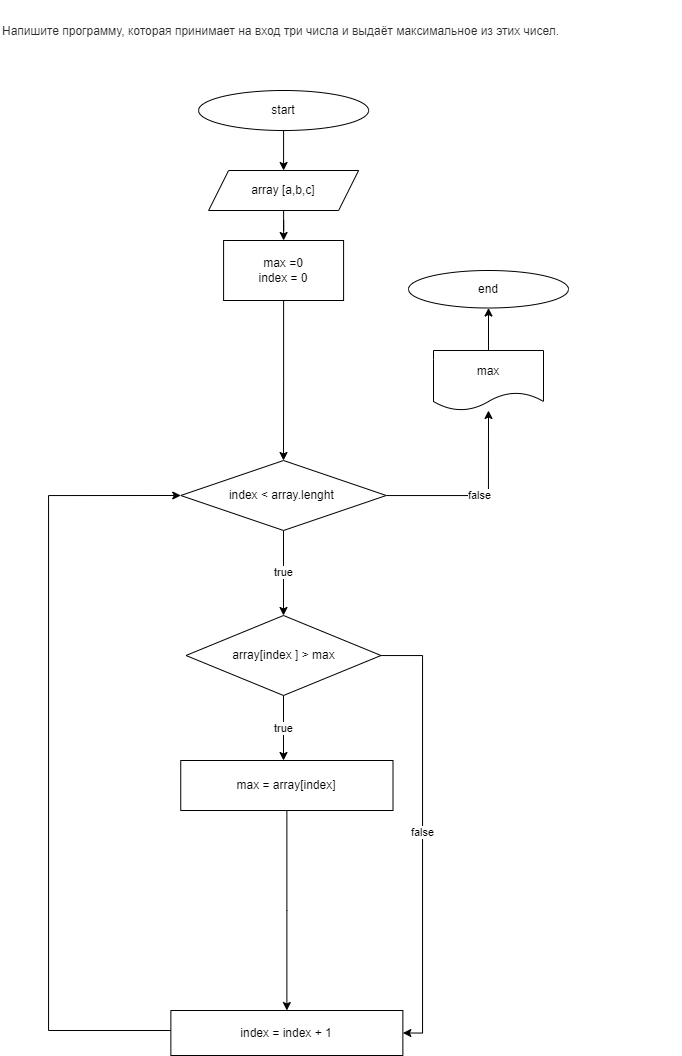

The diagram above was exported from draw.io. Its source (the exported page's mxGraphModel, read from the mxfile embedded in the PNG):
<mxGraphModel dx="699" dy="1478" grid="1" gridSize="10" guides="1" tooltips="1" connect="1" arrows="1" fold="1" page="1" pageScale="1" pageWidth="850" pageHeight="1100" math="0" shadow="0">
  <root>
    <mxCell id="0" />
    <mxCell id="1" parent="0" />
    <mxCell id="2" value="" style="edgeStyle=orthogonalEdgeStyle;rounded=0;orthogonalLoop=1;jettySize=auto;html=1;" parent="1" source="3" target="5" edge="1">
      <mxGeometry relative="1" as="geometry" />
    </mxCell>
    <mxCell id="3" value="start" style="ellipse;whiteSpace=wrap;html=1;" parent="1" vertex="1">
      <mxGeometry x="218.09" y="-1000" width="170" height="40" as="geometry" />
    </mxCell>
    <mxCell id="4" value="" style="edgeStyle=orthogonalEdgeStyle;rounded=0;orthogonalLoop=1;jettySize=auto;html=1;" parent="1" source="5" edge="1">
      <mxGeometry relative="1" as="geometry">
        <mxPoint x="303.12333333333333" y="-850" as="targetPoint" />
      </mxGeometry>
    </mxCell>
    <mxCell id="5" value="array [a,b,c]" style="shape=parallelogram;perimeter=parallelogramPerimeter;whiteSpace=wrap;html=1;fixedSize=1;" parent="1" vertex="1">
      <mxGeometry x="228.09" y="-920" width="150" height="40" as="geometry" />
    </mxCell>
    <mxCell id="21" value="&lt;h5&gt;&lt;span style=&quot;color: rgb(44 , 45 , 48) ; font-family: &amp;#34;roboto&amp;#34; , &amp;#34;san francisco&amp;#34; , &amp;#34;helvetica neue&amp;#34; , &amp;#34;helvetica&amp;#34; , &amp;#34;arial&amp;#34; ; font-weight: 400 ; background-color: rgb(255 , 255 , 255)&quot;&gt;&lt;font style=&quot;font-size: 12px&quot;&gt;Напишите программу, которая принимает на вход три числа и выдаёт максимальное из этих чисел.&lt;/font&gt;&lt;/span&gt;&lt;br&gt;&lt;/h5&gt;" style="text;whiteSpace=wrap;html=1;" parent="1" vertex="1">
      <mxGeometry x="20" y="-1090" width="680" height="20" as="geometry" />
    </mxCell>
    <mxCell id="115" value="" style="edgeStyle=orthogonalEdgeStyle;rounded=0;orthogonalLoop=1;jettySize=auto;html=1;" edge="1" parent="1" source="116" target="119">
      <mxGeometry relative="1" as="geometry" />
    </mxCell>
    <mxCell id="116" value="max =0&lt;br&gt;index = 0" style="whiteSpace=wrap;html=1;" vertex="1" parent="1">
      <mxGeometry x="243.08999999999997" y="-850" width="120" height="60" as="geometry" />
    </mxCell>
    <mxCell id="117" value="false" style="edgeStyle=orthogonalEdgeStyle;rounded=0;orthogonalLoop=1;jettySize=auto;html=1;" edge="1" parent="1" source="119">
      <mxGeometry relative="1" as="geometry">
        <mxPoint x="508" y="-680" as="targetPoint" />
      </mxGeometry>
    </mxCell>
    <mxCell id="118" value="true" style="edgeStyle=orthogonalEdgeStyle;rounded=0;orthogonalLoop=1;jettySize=auto;html=1;" edge="1" parent="1" source="119" target="129">
      <mxGeometry relative="1" as="geometry" />
    </mxCell>
    <mxCell id="119" value="index &amp;lt; array.lenght&amp;nbsp;" style="rhombus;whiteSpace=wrap;html=1;" vertex="1" parent="1">
      <mxGeometry x="200.24999999999997" y="-630" width="205.5" height="70" as="geometry" />
    </mxCell>
    <mxCell id="120" value="" style="edgeStyle=orthogonalEdgeStyle;rounded=0;orthogonalLoop=1;jettySize=auto;html=1;" edge="1" parent="1" source="121" target="123">
      <mxGeometry relative="1" as="geometry" />
    </mxCell>
    <mxCell id="121" value="max = array[index]" style="whiteSpace=wrap;html=1;" vertex="1" parent="1">
      <mxGeometry x="200.24999999999986" y="-330" width="212.25" height="50" as="geometry" />
    </mxCell>
    <mxCell id="122" style="edgeStyle=orthogonalEdgeStyle;rounded=0;orthogonalLoop=1;jettySize=auto;html=1;entryX=0;entryY=0.5;entryDx=0;entryDy=0;" edge="1" parent="1" source="123" target="119">
      <mxGeometry relative="1" as="geometry">
        <Array as="points">
          <mxPoint x="67.99999999999997" y="-60" />
          <mxPoint x="67.99999999999997" y="-595" />
        </Array>
      </mxGeometry>
    </mxCell>
    <mxCell id="123" value="index = index + 1" style="whiteSpace=wrap;html=1;" vertex="1" parent="1">
      <mxGeometry x="190.37" y="-80" width="232" height="45" as="geometry" />
    </mxCell>
    <mxCell id="124" value="" style="edgeStyle=orthogonalEdgeStyle;rounded=0;orthogonalLoop=1;jettySize=auto;html=1;" edge="1" parent="1" source="125" target="126">
      <mxGeometry relative="1" as="geometry" />
    </mxCell>
    <mxCell id="125" value="max" style="shape=document;whiteSpace=wrap;html=1;boundedLbl=1;" vertex="1" parent="1">
      <mxGeometry x="453" y="-740" width="110" height="60" as="geometry" />
    </mxCell>
    <mxCell id="126" value="end" style="ellipse;whiteSpace=wrap;html=1;" vertex="1" parent="1">
      <mxGeometry x="428" y="-820" width="160" height="37.5" as="geometry" />
    </mxCell>
    <mxCell id="127" value="true" style="edgeStyle=orthogonalEdgeStyle;rounded=0;orthogonalLoop=1;jettySize=auto;html=1;entryX=0.5;entryY=0;entryDx=0;entryDy=0;entryPerimeter=0;" edge="1" parent="1" source="129">
      <mxGeometry relative="1" as="geometry">
        <mxPoint x="303" y="-329.9999999999998" as="targetPoint" />
      </mxGeometry>
    </mxCell>
    <mxCell id="128" value="false" style="edgeStyle=orthogonalEdgeStyle;rounded=0;orthogonalLoop=1;jettySize=auto;html=1;entryX=1;entryY=0.5;entryDx=0;entryDy=0;" edge="1" parent="1" source="129" target="123">
      <mxGeometry relative="1" as="geometry">
        <mxPoint x="603" y="-329.9999999999998" as="targetPoint" />
        <Array as="points">
          <mxPoint x="442" y="-435" />
          <mxPoint x="442" y="-58" />
        </Array>
      </mxGeometry>
    </mxCell>
    <mxCell id="129" value="array[index ] &amp;gt; max" style="rhombus;whiteSpace=wrap;html=1;" vertex="1" parent="1">
      <mxGeometry x="205.49999999999997" y="-475" width="195" height="80" as="geometry" />
    </mxCell>
  </root>
</mxGraphModel>